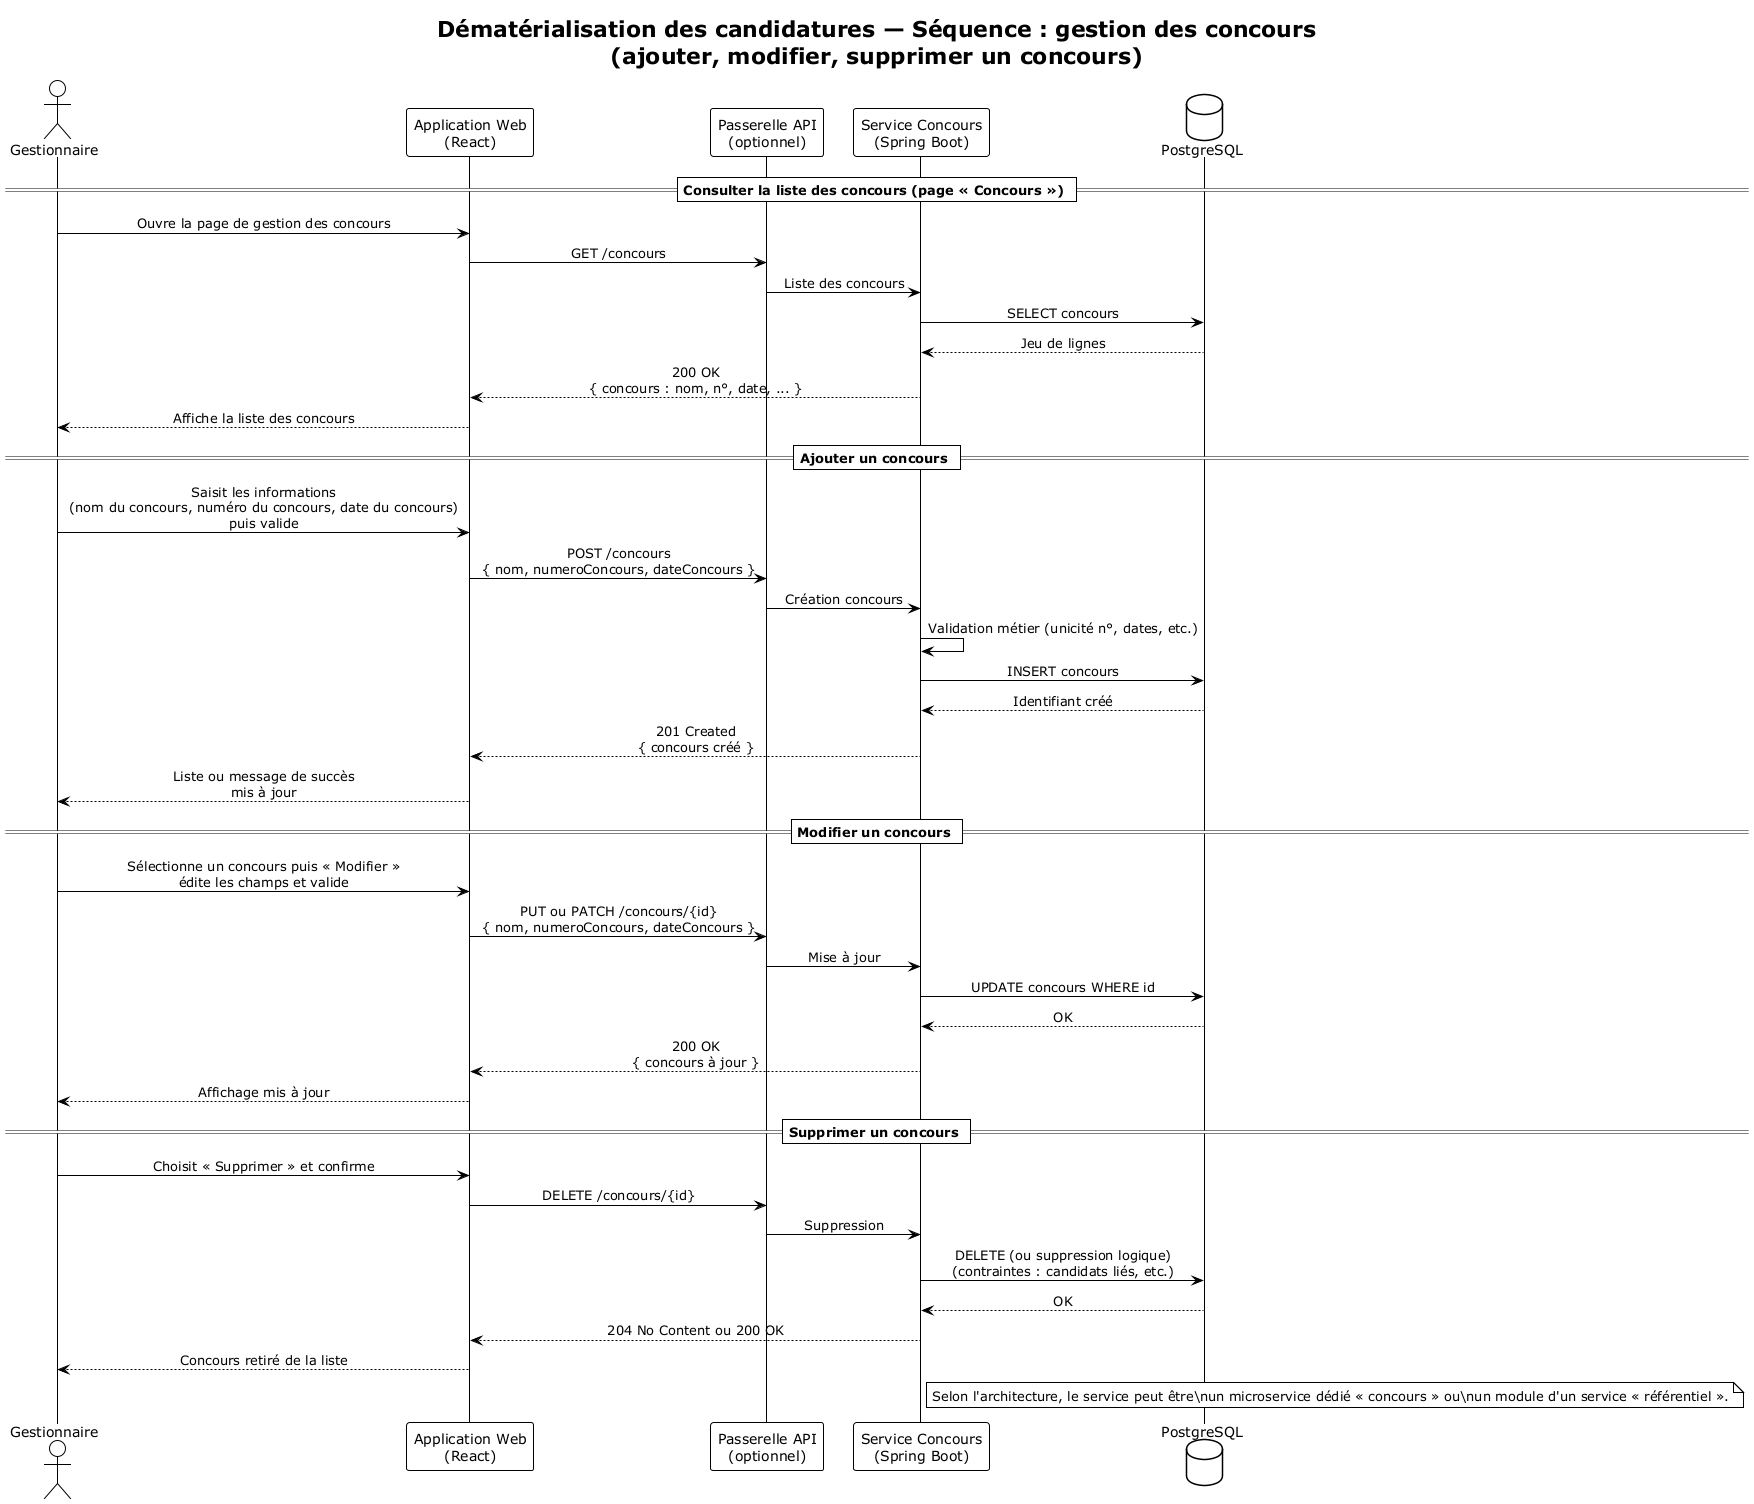

The diagram above was rendered by PlantUML. Its source (embedded in the PNG):
@startuml diagramme-sequence-gestion-concours
!theme plain
skinparam sequenceMessageAlign center
skinparam responseMessageBelowArrow true

title Dématérialisation des candidatures — Séquence : gestion des concours\n(ajouter, modifier, supprimer un concours)

actor "Gestionnaire" as Gestionnaire
participant "Application Web\n(React)" as React
participant "Passerelle API\n(optionnel)" as GW
participant "Service Concours\n(Spring Boot)" as Svc
database "PostgreSQL" as DB

== Consulter la liste des concours (page « Concours ») ==
Gestionnaire -> React : Ouvre la page de gestion des concours
React -> GW : GET /concours
GW -> Svc : Liste des concours
Svc -> DB : SELECT concours
DB --> Svc : Jeu de lignes
Svc --> React : 200 OK\n{ concours : nom, n°, date, ... }
React --> Gestionnaire : Affiche la liste des concours

== Ajouter un concours ==
Gestionnaire -> React : Saisit les informations\n(nom du concours, numéro du concours, date du concours)\npuis valide
React -> GW : POST /concours\n{ nom, numeroConcours, dateConcours }
GW -> Svc : Création concours
Svc -> Svc : Validation métier (unicité n°, dates, etc.)
Svc -> DB : INSERT concours
DB --> Svc : Identifiant créé
Svc --> React : 201 Created\n{ concours créé }
React --> Gestionnaire : Liste ou message de succès\nmis à jour

== Modifier un concours ==
Gestionnaire -> React : Sélectionne un concours puis « Modifier »\nédite les champs et valide
React -> GW : PUT ou PATCH /concours/{id}\n{ nom, numeroConcours, dateConcours }
GW -> Svc : Mise à jour
Svc -> DB : UPDATE concours WHERE id
DB --> Svc : OK
Svc --> React : 200 OK\n{ concours à jour }
React --> Gestionnaire : Affichage mis à jour

== Supprimer un concours ==
Gestionnaire -> React : Choisit « Supprimer » et confirme
React -> GW : DELETE /concours/{id}
GW -> Svc : Suppression
Svc -> DB : DELETE (ou suppression logique)\n(contraintes : candidats liés, etc.)
DB --> Svc : OK
Svc --> React : 204 No Content ou 200 OK
React --> Gestionnaire : Concours retiré de la liste

note right of Svc
  Selon l'architecture, le service peut être\nun microservice dédié « concours » ou\nun module d'un service « référentiel ».
end note

@enduml